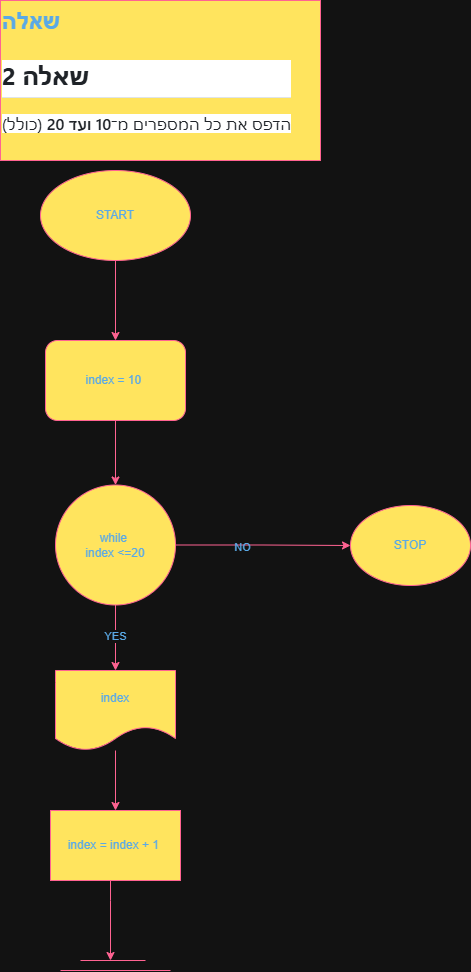

The diagram above was exported from draw.io. Its source (the exported page's mxGraphModel, read from the mxfile embedded in the PNG):
<mxGraphModel dx="1028" dy="611" grid="1" gridSize="10" guides="1" tooltips="1" connect="1" arrows="1" fold="1" page="1" pageScale="1" pageWidth="827" pageHeight="1169" math="0" shadow="0">
  <root>
    <mxCell id="0" />
    <mxCell id="1" parent="0" />
    <mxCell id="TD02-QS_illmiSJ0h2vx-1" parent="1" style="text;html=1;whiteSpace=wrap;overflow=hidden;rounded=0;labelBackgroundColor=none;fontColor=#5AA9E6;fillColor=#FFE45E;strokeColor=#FF6392;" value="&lt;h1 style=&quot;margin-top: 0px;&quot;&gt;שאלה&lt;/h1&gt;&lt;div&gt;&lt;div class=&quot;markdown-heading&quot; dir=&quot;auto&quot; style=&quot;box-sizing: border-box; position: relative; color: rgb(31, 35, 40); font-family: -apple-system, BlinkMacSystemFont, &amp;quot;Segoe UI&amp;quot;, &amp;quot;Noto Sans&amp;quot;, Helvetica, Arial, sans-serif, &amp;quot;Apple Color Emoji&amp;quot;, &amp;quot;Segoe UI Emoji&amp;quot;; font-size: 16px; background-color: rgb(255, 255, 255);&quot;&gt;&lt;h2 tabindex=&quot;-1&quot; class=&quot;heading-element&quot; dir=&quot;auto&quot; style=&quot;box-sizing: border-box; margin-top: 24px; margin-bottom: 16px; line-height: 1.25; padding-bottom: 0.3em; border-bottom: 0.888889px solid rgba(209, 217, 224, 0.7);&quot;&gt;שאלה 2&lt;/h2&gt;&lt;a id=&quot;user-content-שאלה-2&quot; class=&quot;anchor&quot; aria-label=&quot;Permalink: שאלה 2&quot; href=&quot;https://github.com/pythonai211225-rgb/11.01.2026/blob/main/hw.md#%D7%A9%D7%90%D7%9C%D7%94-2&quot; style=&quot;box-sizing: border-box; background-color: rgba(0, 0, 0, 0); color: rgb(9, 105, 218); float: left; padding-right: 4px; margin: auto; line-height: 1; position: absolute; top: 19.0417px; left: -28px; display: flex; width: 28px; height: 28px; border-radius: 6px; opacity: 0; justify-content: center; align-items: center; transform: translateY(calc(-50% - 0.3rem)); text-underline-offset: 0.2rem;&quot;&gt;&lt;svg class=&quot;octicon octicon-link&quot; viewBox=&quot;0 0 16 16&quot; version=&quot;1.1&quot; width=&quot;16&quot; height=&quot;16&quot; aria-hidden=&quot;true&quot;&gt;&lt;path d=&quot;m7.775 3.275 1.25-1.25a3.5 3.5 0 1 1 4.95 4.95l-2.5 2.5a3.5 3.5 0 0 1-4.95 0 .751.751 0 0 1 .018-1.042.751.751 0 0 1 1.042-.018 1.998 1.998 0 0 0 2.83 0l2.5-2.5a2.002 2.002 0 0 0-2.83-2.83l-1.25 1.25a.751.751 0 0 1-1.042-.018.751.751 0 0 1-.018-1.042Zm-4.69 9.64a1.998 1.998 0 0 0 2.83 0l1.25-1.25a.751.751 0 0 1 1.042.018.751.751 0 0 1 .018 1.042l-1.25 1.25a3.5 3.5 0 1 1-4.95-4.95l2.5-2.5a3.5 3.5 0 0 1 4.95 0 .751.751 0 0 1-.018 1.042.751.751 0 0 1-1.042.018 1.998 1.998 0 0 0-2.83 0l-2.5 2.5a1.998 1.998 0 0 0 0 2.83Z&quot;&gt;&lt;/path&gt;&lt;/svg&gt;&lt;/a&gt;&lt;/div&gt;&lt;p dir=&quot;auto&quot; style=&quot;box-sizing: border-box; margin-top: 0px; margin-bottom: 16px; color: rgb(31, 35, 40); font-family: -apple-system, BlinkMacSystemFont, &amp;quot;Segoe UI&amp;quot;, &amp;quot;Noto Sans&amp;quot;, Helvetica, Arial, sans-serif, &amp;quot;Apple Color Emoji&amp;quot;, &amp;quot;Segoe UI Emoji&amp;quot;; font-size: 16px; text-align: start; background-color: rgb(255, 255, 255);&quot;&gt;הדפס את כל המספרים מ־&lt;span style=&quot;box-sizing: border-box; font-weight: 600;&quot;&gt;10 ועד 20&lt;/span&gt;&amp;nbsp;(כולל)&lt;/p&gt;&lt;div&gt;&lt;br&gt;&lt;/div&gt;&lt;div class=&quot;markdown-heading&quot; dir=&quot;auto&quot; style=&quot;box-sizing: border-box; position: relative; color: rgb(31, 35, 40); font-family: -apple-system, BlinkMacSystemFont, &amp;quot;Segoe UI&amp;quot;, &amp;quot;Noto Sans&amp;quot;, Helvetica, Arial, sans-serif, &amp;quot;Apple Color Emoji&amp;quot;, &amp;quot;Segoe UI Emoji&amp;quot;; font-size: 16px; background-color: rgb(255, 255, 255);&quot;&gt;&lt;/div&gt;&lt;/div&gt;" vertex="1">
      <mxGeometry height="160" width="320" x="40" y="40" as="geometry" />
    </mxCell>
    <mxCell id="2olIwTqLNumjiEun8kex-1" edge="1" parent="1" source="2olIwTqLNumjiEun8kex-2" style="edgeStyle=orthogonalEdgeStyle;rounded=0;orthogonalLoop=1;jettySize=auto;html=1;entryX=0.5;entryY=0;entryDx=0;entryDy=0;labelBackgroundColor=none;strokeColor=#FF6392;fontColor=default;" target="2olIwTqLNumjiEun8kex-3">
      <mxGeometry relative="1" as="geometry" />
    </mxCell>
    <mxCell id="2olIwTqLNumjiEun8kex-2" parent="1" style="ellipse;whiteSpace=wrap;html=1;labelBackgroundColor=none;fillColor=#FFE45E;strokeColor=#FF6392;fontColor=#5AA9E6;" value="START" vertex="1">
      <mxGeometry height="90" width="150" x="80" y="210" as="geometry" />
    </mxCell>
    <mxCell id="2olIwTqLNumjiEun8kex-22" edge="1" parent="1" source="2olIwTqLNumjiEun8kex-3" style="edgeStyle=orthogonalEdgeStyle;rounded=0;orthogonalLoop=1;jettySize=auto;html=1;entryX=0.5;entryY=0;entryDx=0;entryDy=0;strokeColor=#FF6392;fontColor=#5AA9E6;fillColor=#FFE45E;" target="2olIwTqLNumjiEun8kex-8">
      <mxGeometry relative="1" as="geometry" />
    </mxCell>
    <mxCell id="2olIwTqLNumjiEun8kex-3" parent="1" style="rounded=1;whiteSpace=wrap;html=1;labelBackgroundColor=none;fillColor=#FFE45E;strokeColor=#FF6392;fontColor=#5AA9E6;" value="index = 10&amp;nbsp;" vertex="1">
      <mxGeometry height="80" width="140" x="85" y="380" as="geometry" />
    </mxCell>
    <mxCell id="2olIwTqLNumjiEun8kex-6" edge="1" parent="1" source="2olIwTqLNumjiEun8kex-8" style="edgeStyle=orthogonalEdgeStyle;rounded=0;orthogonalLoop=1;jettySize=auto;html=1;entryX=0;entryY=0.5;entryDx=0;entryDy=0;labelBackgroundColor=none;strokeColor=#FF6392;fontColor=default;" target="2olIwTqLNumjiEun8kex-12">
      <mxGeometry relative="1" as="geometry" />
    </mxCell>
    <mxCell id="2olIwTqLNumjiEun8kex-7" connectable="0" parent="2olIwTqLNumjiEun8kex-6" style="edgeLabel;html=1;align=center;verticalAlign=middle;resizable=0;points=[];labelBackgroundColor=none;fontColor=#5AA9E6;" value="NO" vertex="1">
      <mxGeometry relative="1" x="-0.2512" y="-2" as="geometry">
        <mxPoint as="offset" />
      </mxGeometry>
    </mxCell>
    <mxCell id="2olIwTqLNumjiEun8kex-20" edge="1" parent="1" source="2olIwTqLNumjiEun8kex-8" style="edgeStyle=orthogonalEdgeStyle;rounded=0;orthogonalLoop=1;jettySize=auto;html=1;entryX=0.5;entryY=0;entryDx=0;entryDy=0;strokeColor=#FF6392;fontColor=#5AA9E6;fillColor=#FFE45E;" target="2olIwTqLNumjiEun8kex-11">
      <mxGeometry relative="1" as="geometry" />
    </mxCell>
    <mxCell id="2olIwTqLNumjiEun8kex-23" connectable="0" parent="2olIwTqLNumjiEun8kex-20" style="edgeLabel;html=1;align=center;verticalAlign=middle;resizable=0;points=[];strokeColor=#FF6392;fontColor=#5AA9E6;fillColor=#FFE45E;" value="YES" vertex="1">
      <mxGeometry relative="1" x="-0.045" y="-1" as="geometry">
        <mxPoint as="offset" />
      </mxGeometry>
    </mxCell>
    <mxCell id="2olIwTqLNumjiEun8kex-8" parent="1" style="ellipse;whiteSpace=wrap;html=1;aspect=fixed;labelBackgroundColor=none;fillColor=#FFE45E;strokeColor=#FF6392;fontColor=#5AA9E6;" value="while&amp;nbsp;&lt;div&gt;index &amp;lt;=20&lt;/div&gt;" vertex="1">
      <mxGeometry height="120" width="120" x="95" y="524.5" as="geometry" />
    </mxCell>
    <mxCell id="2olIwTqLNumjiEun8kex-19" edge="1" parent="1" source="2olIwTqLNumjiEun8kex-11" style="edgeStyle=orthogonalEdgeStyle;rounded=0;orthogonalLoop=1;jettySize=auto;html=1;strokeColor=#FF6392;fontColor=#5AA9E6;fillColor=#FFE45E;" target="2olIwTqLNumjiEun8kex-14">
      <mxGeometry relative="1" as="geometry" />
    </mxCell>
    <mxCell id="2olIwTqLNumjiEun8kex-11" parent="1" style="shape=document;whiteSpace=wrap;html=1;boundedLbl=1;labelBackgroundColor=none;fillColor=#FFE45E;strokeColor=#FF6392;fontColor=#5AA9E6;" value="index" vertex="1">
      <mxGeometry height="80" width="120" x="95" y="710" as="geometry" />
    </mxCell>
    <mxCell id="2olIwTqLNumjiEun8kex-12" parent="1" style="ellipse;whiteSpace=wrap;html=1;labelBackgroundColor=none;fillColor=#FFE45E;strokeColor=#FF6392;fontColor=#5AA9E6;" value="STOP" vertex="1">
      <mxGeometry height="80" width="120" x="390" y="545" as="geometry" />
    </mxCell>
    <mxCell id="2olIwTqLNumjiEun8kex-13" edge="1" parent="1" source="2olIwTqLNumjiEun8kex-14" style="edgeStyle=orthogonalEdgeStyle;rounded=0;orthogonalLoop=1;jettySize=auto;html=1;labelBackgroundColor=none;strokeColor=#FF6392;fontColor=default;">
      <mxGeometry relative="1" as="geometry">
        <Array as="points">
          <mxPoint x="150" y="940" />
          <mxPoint x="150" y="940" />
        </Array>
        <mxPoint x="150" y="1000" as="targetPoint" />
      </mxGeometry>
    </mxCell>
    <mxCell id="2olIwTqLNumjiEun8kex-14" parent="1" style="rounded=0;whiteSpace=wrap;html=1;labelBackgroundColor=none;fillColor=#FFE45E;strokeColor=#FF6392;fontColor=#5AA9E6;" value="index = index + 1&amp;nbsp;" vertex="1">
      <mxGeometry height="70" width="130" x="90" y="850" as="geometry" />
    </mxCell>
    <mxCell id="2olIwTqLNumjiEun8kex-15" edge="1" parent="1" style="endArrow=none;html=1;rounded=0;labelBackgroundColor=none;strokeColor=#FF6392;fontColor=default;" value="">
      <mxGeometry height="50" relative="1" width="50" as="geometry">
        <mxPoint x="120" y="1000" as="sourcePoint" />
        <mxPoint x="185" y="1000" as="targetPoint" />
      </mxGeometry>
    </mxCell>
    <mxCell id="2olIwTqLNumjiEun8kex-16" edge="1" parent="1" style="endArrow=none;html=1;rounded=0;labelBackgroundColor=none;strokeColor=#FF6392;fontColor=default;" value="">
      <mxGeometry height="50" relative="1" width="50" as="geometry">
        <mxPoint x="100" y="1010" as="sourcePoint" />
        <mxPoint x="210" y="1010" as="targetPoint" />
      </mxGeometry>
    </mxCell>
  </root>
</mxGraphModel>